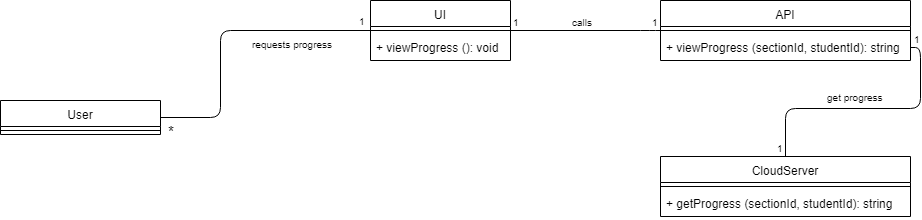

The diagram above was exported from draw.io. Its source (the exported page's mxGraphModel, read from the mxfile embedded in the PNG):
<mxGraphModel dx="840" dy="452" grid="1" gridSize="10" guides="1" tooltips="1" connect="1" arrows="1" fold="1" page="1" pageScale="1" pageWidth="850" pageHeight="1100" math="0" shadow="0">
  <root>
    <mxCell id="0" />
    <mxCell id="1" parent="0" />
    <mxCell id="XpgTgNUyxo-yCSnuCKJi-5" value="" style="endArrow=none;html=1;edgeStyle=orthogonalEdgeStyle;entryX=0;entryY=0.5;entryDx=0;entryDy=0;exitX=1;exitY=0.5;exitDx=0;exitDy=0;" parent="1" target="XpgTgNUyxo-yCSnuCKJi-20" edge="1">
      <mxGeometry relative="1" as="geometry">
        <mxPoint x="170" y="337" as="sourcePoint" />
        <mxPoint x="280" y="247" as="targetPoint" />
        <Array as="points">
          <mxPoint x="230" y="337" />
          <mxPoint x="230" y="250" />
        </Array>
      </mxGeometry>
    </mxCell>
    <mxCell id="XpgTgNUyxo-yCSnuCKJi-6" value="requests progress" style="resizable=0;html=1;align=right;verticalAlign=bottom;labelBackgroundColor=#ffffff;fontSize=10;" parent="XpgTgNUyxo-yCSnuCKJi-5" connectable="0" vertex="1">
      <mxGeometry x="1" relative="1" as="geometry">
        <mxPoint x="-36" y="21.5" as="offset" />
      </mxGeometry>
    </mxCell>
    <mxCell id="XpgTgNUyxo-yCSnuCKJi-7" value="&lt;font style=&quot;font-size: 15px&quot;&gt;*&lt;/font&gt;" style="resizable=0;html=1;align=right;verticalAlign=bottom;labelBackgroundColor=#ffffff;fontSize=10;" parent="1" connectable="0" vertex="1">
      <mxGeometry x="196" y="306" as="geometry">
        <mxPoint x="-10" y="56" as="offset" />
      </mxGeometry>
    </mxCell>
    <mxCell id="XpgTgNUyxo-yCSnuCKJi-8" value="" style="endArrow=none;html=1;edgeStyle=orthogonalEdgeStyle;exitX=1;exitY=0.5;exitDx=0;exitDy=0;entryX=0;entryY=0.5;entryDx=0;entryDy=0;" parent="1" source="XpgTgNUyxo-yCSnuCKJi-20" edge="1">
      <mxGeometry relative="1" as="geometry">
        <mxPoint x="570" y="254.5" as="sourcePoint" />
        <mxPoint x="670" y="250" as="targetPoint" />
        <Array as="points">
          <mxPoint x="660" y="250" />
          <mxPoint x="660" y="250" />
        </Array>
      </mxGeometry>
    </mxCell>
    <mxCell id="XpgTgNUyxo-yCSnuCKJi-9" value="1" style="resizable=0;html=1;align=left;verticalAlign=bottom;labelBackgroundColor=#ffffff;fontSize=10;" parent="XpgTgNUyxo-yCSnuCKJi-8" connectable="0" vertex="1">
      <mxGeometry x="-1" relative="1" as="geometry" />
    </mxCell>
    <mxCell id="XpgTgNUyxo-yCSnuCKJi-10" value="1" style="resizable=0;html=1;align=right;verticalAlign=bottom;labelBackgroundColor=#ffffff;fontSize=10;" parent="XpgTgNUyxo-yCSnuCKJi-8" connectable="0" vertex="1">
      <mxGeometry x="1" relative="1" as="geometry" />
    </mxCell>
    <mxCell id="XpgTgNUyxo-yCSnuCKJi-11" value="calls" style="resizable=0;html=1;align=right;verticalAlign=bottom;labelBackgroundColor=#ffffff;fontSize=10;" parent="1" connectable="0" vertex="1">
      <mxGeometry x="614" y="193.5" as="geometry">
        <mxPoint x="-10" y="56" as="offset" />
      </mxGeometry>
    </mxCell>
    <mxCell id="XpgTgNUyxo-yCSnuCKJi-12" value="" style="endArrow=none;html=1;edgeStyle=orthogonalEdgeStyle;exitX=1;exitY=0.5;exitDx=0;exitDy=0;entryX=0.5;entryY=0;entryDx=0;entryDy=0;" parent="1" source="XpgTgNUyxo-yCSnuCKJi-25" target="XpgTgNUyxo-yCSnuCKJi-26" edge="1">
      <mxGeometry relative="1" as="geometry">
        <mxPoint x="940" y="310" as="sourcePoint" />
        <mxPoint x="740" y="377.5" as="targetPoint" />
      </mxGeometry>
    </mxCell>
    <mxCell id="XpgTgNUyxo-yCSnuCKJi-13" value="1" style="resizable=0;html=1;align=left;verticalAlign=bottom;labelBackgroundColor=#ffffff;fontSize=10;" parent="XpgTgNUyxo-yCSnuCKJi-12" connectable="0" vertex="1">
      <mxGeometry x="-1" relative="1" as="geometry">
        <mxPoint x="1" as="offset" />
      </mxGeometry>
    </mxCell>
    <mxCell id="XpgTgNUyxo-yCSnuCKJi-14" value="1" style="resizable=0;html=1;align=right;verticalAlign=bottom;labelBackgroundColor=#ffffff;fontSize=10;" parent="XpgTgNUyxo-yCSnuCKJi-12" connectable="0" vertex="1">
      <mxGeometry x="1" relative="1" as="geometry" />
    </mxCell>
    <mxCell id="XpgTgNUyxo-yCSnuCKJi-15" value="get progress" style="resizable=0;html=1;align=right;verticalAlign=bottom;labelBackgroundColor=#ffffff;fontSize=10;" parent="1" connectable="0" vertex="1">
      <mxGeometry x="905" y="269" as="geometry">
        <mxPoint x="-10" y="56" as="offset" />
      </mxGeometry>
    </mxCell>
    <mxCell id="XpgTgNUyxo-yCSnuCKJi-20" value="UI&#10;" style="swimlane;fontStyle=0;align=center;verticalAlign=top;childLayout=stackLayout;horizontal=1;startSize=26;horizontalStack=0;resizeParent=1;resizeParentMax=0;resizeLast=0;collapsible=1;marginBottom=0;" parent="1" vertex="1">
      <mxGeometry x="380" y="220" width="140" height="60" as="geometry" />
    </mxCell>
    <mxCell id="XpgTgNUyxo-yCSnuCKJi-21" value="" style="line;strokeWidth=1;fillColor=none;align=left;verticalAlign=middle;spacingTop=-1;spacingLeft=3;spacingRight=3;rotatable=0;labelPosition=right;points=[];portConstraint=eastwest;" parent="XpgTgNUyxo-yCSnuCKJi-20" vertex="1">
      <mxGeometry y="26" width="140" height="8" as="geometry" />
    </mxCell>
    <mxCell id="XpgTgNUyxo-yCSnuCKJi-22" value="+ viewProgress (): void" style="text;strokeColor=none;fillColor=none;align=left;verticalAlign=top;spacingLeft=4;spacingRight=4;overflow=hidden;rotatable=0;points=[[0,0.5],[1,0.5]];portConstraint=eastwest;" parent="XpgTgNUyxo-yCSnuCKJi-20" vertex="1">
      <mxGeometry y="34" width="140" height="26" as="geometry" />
    </mxCell>
    <mxCell id="XpgTgNUyxo-yCSnuCKJi-23" value="API" style="swimlane;fontStyle=0;align=center;verticalAlign=top;childLayout=stackLayout;horizontal=1;startSize=26;horizontalStack=0;resizeParent=1;resizeParentMax=0;resizeLast=0;collapsible=1;marginBottom=0;" parent="1" vertex="1">
      <mxGeometry x="670" y="220" width="250" height="60" as="geometry" />
    </mxCell>
    <mxCell id="XpgTgNUyxo-yCSnuCKJi-24" value="" style="line;strokeWidth=1;fillColor=none;align=left;verticalAlign=middle;spacingTop=-1;spacingLeft=3;spacingRight=3;rotatable=0;labelPosition=right;points=[];portConstraint=eastwest;" parent="XpgTgNUyxo-yCSnuCKJi-23" vertex="1">
      <mxGeometry y="26" width="250" height="8" as="geometry" />
    </mxCell>
    <mxCell id="XpgTgNUyxo-yCSnuCKJi-25" value="+ viewProgress (sectionId, studentId): string" style="text;strokeColor=none;fillColor=none;align=left;verticalAlign=top;spacingLeft=4;spacingRight=4;overflow=hidden;rotatable=0;points=[[0,0.5],[1,0.5]];portConstraint=eastwest;" parent="XpgTgNUyxo-yCSnuCKJi-23" vertex="1">
      <mxGeometry y="34" width="250" height="26" as="geometry" />
    </mxCell>
    <mxCell id="XpgTgNUyxo-yCSnuCKJi-26" value="CloudServer" style="swimlane;fontStyle=0;align=center;verticalAlign=top;childLayout=stackLayout;horizontal=1;startSize=26;horizontalStack=0;resizeParent=1;resizeParentMax=0;resizeLast=0;collapsible=1;marginBottom=0;" parent="1" vertex="1">
      <mxGeometry x="670" y="376" width="250" height="60" as="geometry" />
    </mxCell>
    <mxCell id="XpgTgNUyxo-yCSnuCKJi-27" value="" style="line;strokeWidth=1;fillColor=none;align=left;verticalAlign=middle;spacingTop=-1;spacingLeft=3;spacingRight=3;rotatable=0;labelPosition=right;points=[];portConstraint=eastwest;" parent="XpgTgNUyxo-yCSnuCKJi-26" vertex="1">
      <mxGeometry y="26" width="250" height="8" as="geometry" />
    </mxCell>
    <mxCell id="XpgTgNUyxo-yCSnuCKJi-28" value="+ getProgress (sectionId, studentId): string" style="text;strokeColor=none;fillColor=none;align=left;verticalAlign=top;spacingLeft=4;spacingRight=4;overflow=hidden;rotatable=0;points=[[0,0.5],[1,0.5]];portConstraint=eastwest;" parent="XpgTgNUyxo-yCSnuCKJi-26" vertex="1">
      <mxGeometry y="34" width="250" height="26" as="geometry" />
    </mxCell>
    <mxCell id="XpgTgNUyxo-yCSnuCKJi-34" value="1" style="resizable=0;html=1;align=left;verticalAlign=bottom;labelBackgroundColor=#ffffff;fontSize=10;" parent="1" connectable="0" vertex="1">
      <mxGeometry x="694" y="261" as="geometry">
        <mxPoint x="-328" y="-12" as="offset" />
      </mxGeometry>
    </mxCell>
    <mxCell id="XpgTgNUyxo-yCSnuCKJi-35" value="User" style="swimlane;fontStyle=0;align=center;verticalAlign=top;childLayout=stackLayout;horizontal=1;startSize=26;horizontalStack=0;resizeParent=1;resizeParentMax=0;resizeLast=0;collapsible=1;marginBottom=0;" parent="1" vertex="1">
      <mxGeometry x="10" y="320" width="160" height="34" as="geometry" />
    </mxCell>
    <mxCell id="XpgTgNUyxo-yCSnuCKJi-37" value="" style="line;strokeWidth=1;fillColor=none;align=left;verticalAlign=middle;spacingTop=-1;spacingLeft=3;spacingRight=3;rotatable=0;labelPosition=right;points=[];portConstraint=eastwest;" parent="XpgTgNUyxo-yCSnuCKJi-35" vertex="1">
      <mxGeometry y="26" width="160" height="8" as="geometry" />
    </mxCell>
  </root>
</mxGraphModel>